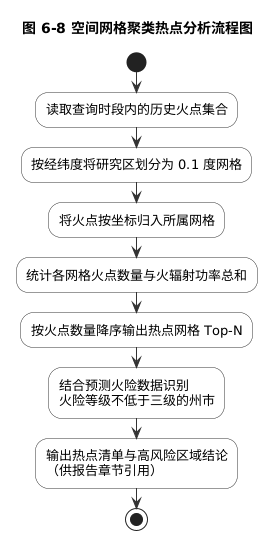

The diagram above was rendered by PlantUML. Its source (embedded in the PNG):
@startuml
skinparam backgroundColor white
skinparam shadowing false
skinparam defaultFontName Microsoft YaHei
skinparam defaultFontSize 13
skinparam ArrowColor #333333
skinparam ActivityBorderColor #333333
skinparam ActivityBackgroundColor #FFFFFF
skinparam ActivityDiamondBorderColor #333333
skinparam ActivityDiamondBackgroundColor #FFFFFF
title 图 6-8 空间网格聚类热点分析流程图

start
:读取查询时段内的历史火点集合;
:按经纬度将研究区划分为 0.1 度网格;
:将火点按坐标归入所属网格;
:统计各网格火点数量与火辐射功率总和;
:按火点数量降序输出热点网格 Top-N;
:结合预测火险数据识别\n火险等级不低于三级的州市;
:输出热点清单与高风险区域结论\n（供报告章节引用）;
stop
@enduml